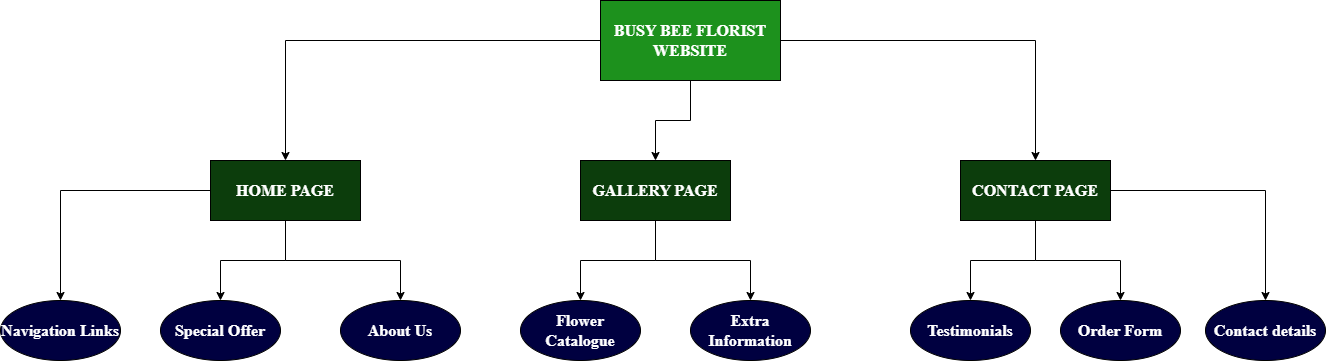

The diagram above was exported from draw.io. Its source (the exported page's mxGraphModel, read from the mxfile embedded in the PNG):
<mxGraphModel dx="1718" dy="463" grid="1" gridSize="10" guides="1" tooltips="1" connect="1" arrows="1" fold="1" page="1" pageScale="1" pageWidth="850" pageHeight="1100" math="0" shadow="0">
  <root>
    <mxCell id="0" />
    <mxCell id="1" parent="0" />
    <mxCell id="8JAkeE2I4CmXkRIZTZDj-12" value="" style="edgeStyle=orthogonalEdgeStyle;rounded=0;orthogonalLoop=1;jettySize=auto;html=1;fontFamily=Times New Roman;fontSize=16;" edge="1" parent="1" source="8JAkeE2I4CmXkRIZTZDj-1" target="8JAkeE2I4CmXkRIZTZDj-11">
      <mxGeometry relative="1" as="geometry" />
    </mxCell>
    <mxCell id="8JAkeE2I4CmXkRIZTZDj-14" value="" style="edgeStyle=orthogonalEdgeStyle;rounded=0;orthogonalLoop=1;jettySize=auto;html=1;fontFamily=Times New Roman;fontSize=16;" edge="1" parent="1" source="8JAkeE2I4CmXkRIZTZDj-1" target="8JAkeE2I4CmXkRIZTZDj-13">
      <mxGeometry relative="1" as="geometry" />
    </mxCell>
    <mxCell id="8JAkeE2I4CmXkRIZTZDj-16" value="" style="edgeStyle=orthogonalEdgeStyle;rounded=0;orthogonalLoop=1;jettySize=auto;html=1;fontFamily=Times New Roman;fontSize=16;" edge="1" parent="1" source="8JAkeE2I4CmXkRIZTZDj-1" target="8JAkeE2I4CmXkRIZTZDj-15">
      <mxGeometry relative="1" as="geometry" />
    </mxCell>
    <mxCell id="8JAkeE2I4CmXkRIZTZDj-1" value="BUSY BEE FLORIST WEBSITE" style="rounded=0;whiteSpace=wrap;html=1;fontFamily=Times New Roman;fontSize=16;fontStyle=1;spacingLeft=0;spacingBottom=0;spacingTop=0;labelBackgroundColor=#1D911D;fillColor=#1D911D;fontColor=#FFFFFF;" vertex="1" parent="1">
      <mxGeometry x="-170" y="60" width="180" height="80" as="geometry" />
    </mxCell>
    <mxCell id="8JAkeE2I4CmXkRIZTZDj-24" value="" style="edgeStyle=orthogonalEdgeStyle;rounded=0;orthogonalLoop=1;jettySize=auto;html=1;fontFamily=Times New Roman;fontSize=16;" edge="1" parent="1" source="8JAkeE2I4CmXkRIZTZDj-11" target="8JAkeE2I4CmXkRIZTZDj-23">
      <mxGeometry relative="1" as="geometry" />
    </mxCell>
    <mxCell id="8JAkeE2I4CmXkRIZTZDj-26" value="" style="edgeStyle=orthogonalEdgeStyle;rounded=0;orthogonalLoop=1;jettySize=auto;html=1;fontFamily=Times New Roman;fontSize=16;" edge="1" parent="1" source="8JAkeE2I4CmXkRIZTZDj-11" target="8JAkeE2I4CmXkRIZTZDj-25">
      <mxGeometry relative="1" as="geometry" />
    </mxCell>
    <mxCell id="8JAkeE2I4CmXkRIZTZDj-11" value="GALLERY PAGE" style="rounded=0;whiteSpace=wrap;html=1;fontFamily=Times New Roman;fontSize=16;fontStyle=1;fillColor=#0C3D0C;fontColor=#FFFFFF;" vertex="1" parent="1">
      <mxGeometry x="-190" y="220" width="150" height="60" as="geometry" />
    </mxCell>
    <mxCell id="8JAkeE2I4CmXkRIZTZDj-28" value="" style="edgeStyle=orthogonalEdgeStyle;rounded=0;orthogonalLoop=1;jettySize=auto;html=1;fontFamily=Times New Roman;fontSize=16;" edge="1" parent="1" source="8JAkeE2I4CmXkRIZTZDj-13" target="8JAkeE2I4CmXkRIZTZDj-27">
      <mxGeometry relative="1" as="geometry" />
    </mxCell>
    <mxCell id="8JAkeE2I4CmXkRIZTZDj-30" value="" style="edgeStyle=orthogonalEdgeStyle;rounded=0;orthogonalLoop=1;jettySize=auto;html=1;fontFamily=Times New Roman;fontSize=16;" edge="1" parent="1" source="8JAkeE2I4CmXkRIZTZDj-13" target="8JAkeE2I4CmXkRIZTZDj-29">
      <mxGeometry relative="1" as="geometry" />
    </mxCell>
    <mxCell id="8JAkeE2I4CmXkRIZTZDj-32" value="" style="edgeStyle=orthogonalEdgeStyle;rounded=0;orthogonalLoop=1;jettySize=auto;html=1;fontFamily=Times New Roman;fontSize=16;" edge="1" parent="1" source="8JAkeE2I4CmXkRIZTZDj-13" target="8JAkeE2I4CmXkRIZTZDj-31">
      <mxGeometry relative="1" as="geometry" />
    </mxCell>
    <mxCell id="8JAkeE2I4CmXkRIZTZDj-13" value="CONTACT PAGE" style="rounded=0;whiteSpace=wrap;html=1;fontFamily=Times New Roman;fontSize=16;fontStyle=1;fontColor=#FFFFFF;fillColor=#0C3D0C;" vertex="1" parent="1">
      <mxGeometry x="190" y="220" width="150" height="60" as="geometry" />
    </mxCell>
    <mxCell id="8JAkeE2I4CmXkRIZTZDj-18" value="" style="edgeStyle=orthogonalEdgeStyle;rounded=0;orthogonalLoop=1;jettySize=auto;html=1;fontFamily=Times New Roman;fontSize=16;" edge="1" parent="1" source="8JAkeE2I4CmXkRIZTZDj-15" target="8JAkeE2I4CmXkRIZTZDj-17">
      <mxGeometry relative="1" as="geometry" />
    </mxCell>
    <mxCell id="8JAkeE2I4CmXkRIZTZDj-20" value="" style="edgeStyle=orthogonalEdgeStyle;rounded=0;orthogonalLoop=1;jettySize=auto;html=1;fontFamily=Times New Roman;fontSize=16;" edge="1" parent="1" source="8JAkeE2I4CmXkRIZTZDj-15" target="8JAkeE2I4CmXkRIZTZDj-19">
      <mxGeometry relative="1" as="geometry" />
    </mxCell>
    <mxCell id="8JAkeE2I4CmXkRIZTZDj-22" value="" style="edgeStyle=orthogonalEdgeStyle;rounded=0;orthogonalLoop=1;jettySize=auto;html=1;fontFamily=Times New Roman;fontSize=16;" edge="1" parent="1" source="8JAkeE2I4CmXkRIZTZDj-15" target="8JAkeE2I4CmXkRIZTZDj-21">
      <mxGeometry relative="1" as="geometry" />
    </mxCell>
    <mxCell id="8JAkeE2I4CmXkRIZTZDj-15" value="HOME PAGE" style="rounded=0;whiteSpace=wrap;html=1;fontFamily=Times New Roman;fontSize=16;fontStyle=1;fillColor=#0C3D0C;fontColor=#FFFFFF;" vertex="1" parent="1">
      <mxGeometry x="-560" y="220" width="150" height="60" as="geometry" />
    </mxCell>
    <mxCell id="8JAkeE2I4CmXkRIZTZDj-17" value="Special Offer" style="ellipse;whiteSpace=wrap;html=1;rounded=0;fontFamily=Times New Roman;fontSize=16;fillColor=#000040;fontColor=#FFFFFF;fontStyle=1" vertex="1" parent="1">
      <mxGeometry x="-610" y="360" width="120" height="60" as="geometry" />
    </mxCell>
    <mxCell id="8JAkeE2I4CmXkRIZTZDj-19" value="Navigation Links" style="ellipse;whiteSpace=wrap;html=1;rounded=0;fontFamily=Times New Roman;fontSize=16;fontStyle=1;fontColor=#FFFFFF;fillColor=#000040;" vertex="1" parent="1">
      <mxGeometry x="-770" y="360" width="120" height="60" as="geometry" />
    </mxCell>
    <mxCell id="8JAkeE2I4CmXkRIZTZDj-21" value="About Us" style="ellipse;whiteSpace=wrap;html=1;rounded=0;fontFamily=Times New Roman;fontSize=16;fillColor=#000040;fontColor=#FFFFFF;fontStyle=1" vertex="1" parent="1">
      <mxGeometry x="-430" y="360" width="120" height="60" as="geometry" />
    </mxCell>
    <mxCell id="8JAkeE2I4CmXkRIZTZDj-23" value="Flower Catalogue" style="ellipse;whiteSpace=wrap;html=1;rounded=0;fontFamily=Times New Roman;fontSize=16;fillColor=#000040;fontColor=#FFFFFF;fontStyle=1" vertex="1" parent="1">
      <mxGeometry x="-250" y="360" width="120" height="60" as="geometry" />
    </mxCell>
    <mxCell id="8JAkeE2I4CmXkRIZTZDj-25" value="Extra Information" style="ellipse;whiteSpace=wrap;html=1;rounded=0;fontFamily=Times New Roman;fontSize=16;fillColor=#000040;fontColor=#FFFFFF;fontStyle=1" vertex="1" parent="1">
      <mxGeometry x="-80" y="360" width="120" height="60" as="geometry" />
    </mxCell>
    <mxCell id="8JAkeE2I4CmXkRIZTZDj-27" value="&lt;b&gt;Testimonials&lt;/b&gt;" style="ellipse;whiteSpace=wrap;html=1;rounded=0;fontFamily=Times New Roman;fontSize=16;fillColor=#000040;fontColor=#FFFFFF;" vertex="1" parent="1">
      <mxGeometry x="140" y="360" width="120" height="60" as="geometry" />
    </mxCell>
    <mxCell id="8JAkeE2I4CmXkRIZTZDj-29" value="Order Form" style="ellipse;whiteSpace=wrap;html=1;rounded=0;fontFamily=Times New Roman;fontSize=16;fillColor=#000040;fontColor=#FFFFFF;fontStyle=1" vertex="1" parent="1">
      <mxGeometry x="290" y="360" width="120" height="60" as="geometry" />
    </mxCell>
    <mxCell id="8JAkeE2I4CmXkRIZTZDj-31" value="Contact details" style="ellipse;whiteSpace=wrap;html=1;rounded=0;fontFamily=Times New Roman;fontSize=16;fillColor=#000040;fontColor=#FFFFFF;fontStyle=1" vertex="1" parent="1">
      <mxGeometry x="435" y="360" width="120" height="60" as="geometry" />
    </mxCell>
  </root>
</mxGraphModel>